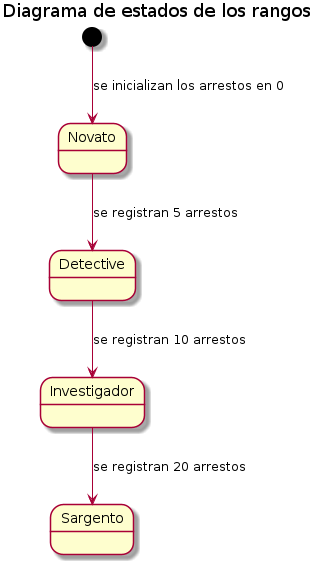

The diagram above was rendered by PlantUML. Its source (embedded in the PNG):
@startuml

title "Diagrama de estados de los rangos"

state Novato
state Detective
state Investigador
state Sargento

[*] --> Novato: se inicializan los arrestos en 0
Novato --> Detective: se registran 5 arrestos
Detective --> Investigador: se registran 10 arrestos
Investigador --> Sargento: se registran 20 arrestos

@enduml